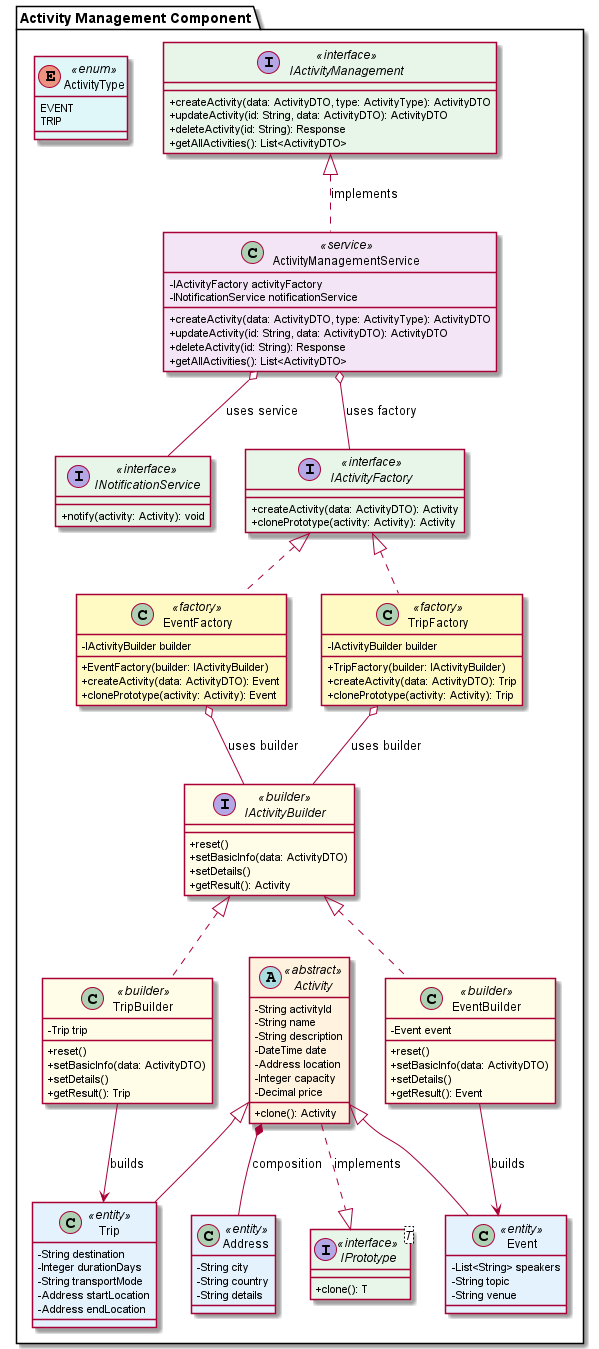

The diagram above was rendered by PlantUML. Its source (embedded in the PNG):
@startuml
' ==================== Color Definitions ====================
!define INTERFACE_COLOR #E8F5E9
!define ABSTRACT_COLOR #FFF3E0
!define ENTITY_COLOR #E3F2FD
!define SERVICE_COLOR #F3E5F5
!define FACTORY_COLOR #FFF9C4
!define BUILDER_COLOR #FFFDE7
!define ENUM_COLOR #E0F7FA

skinparam classAttributeIconSize 0
skinparam class {
    BackgroundColor<<interface>> INTERFACE_COLOR
    BackgroundColor<<abstract>> ABSTRACT_COLOR
    BackgroundColor<<entity>> ENTITY_COLOR
    BackgroundColor<<service>> SERVICE_COLOR
    BackgroundColor<<factory>> FACTORY_COLOR
    BackgroundColor<<builder>> BUILDER_COLOR
    BackgroundColor<<enum>> ENUM_COLOR
}

package "Activity Management Component" {

    ' ==================== High-Level Interfaces ====================
    interface IActivityManagement <<interface>> {
        +createActivity(data: ActivityDTO, type: ActivityType): ActivityDTO
        +updateActivity(id: String, data: ActivityDTO): ActivityDTO
        +deleteActivity(id: String): Response
        +getAllActivities(): List<ActivityDTO>
    }

    interface INotificationService <<interface>> {
        +notify(activity: Activity): void
    }

    ' ==================== Prototype Pattern ====================
    interface IPrototype<T> <<interface>> {
        +clone(): T
    }

    ' ==================== Service Layer ====================
    class ActivityManagementService <<service>> {
        -IActivityFactory activityFactory
        -INotificationService notificationService
        +createActivity(data: ActivityDTO, type: ActivityType): ActivityDTO
        +updateActivity(id: String, data: ActivityDTO): ActivityDTO
        +deleteActivity(id: String): Response
        +getAllActivities(): List<ActivityDTO>
    }

    enum ActivityType <<enum>> {
        EVENT
        TRIP
    }

    ' ==================== Entities ====================
    abstract class Activity <<abstract>> {
        -String activityId
        -String name
        -String description
        -DateTime date
        -Address location
        -Integer capacity
        -Decimal price
        +clone(): Activity
    }

    class Event <<entity>> {
        -List<String> speakers
        -String topic
        -String venue
    }

    class Trip <<entity>> {
        -String destination
        -Integer durationDays
        -String transportMode
        -Address startLocation
        -Address endLocation
    }

    class Address <<entity>> {
        -String city
        -String country
        -String details
    }

    Activity <|-- Event
    Activity <|-- Trip
    Activity *-- Address : composition
    Activity ..|> IPrototype : implements

    ' ==================== Abstract Factory ====================
    interface IActivityFactory <<interface>> {
        +createActivity(data: ActivityDTO): Activity
        +clonePrototype(activity: Activity): Activity
    }

    class EventFactory <<factory>> {
        -IActivityBuilder builder
        +EventFactory(builder: IActivityBuilder)
        +createActivity(data: ActivityDTO): Event
        +clonePrototype(activity: Activity): Event
    }

    class TripFactory <<factory>> {
        -IActivityBuilder builder
        +TripFactory(builder: IActivityBuilder)
        +createActivity(data: ActivityDTO): Trip
        +clonePrototype(activity: Activity): Trip
    }

    IActivityFactory <|.. EventFactory
    IActivityFactory <|.. TripFactory

    ' ==================== Builder Pattern ====================
    interface IActivityBuilder <<builder>> {
        +reset()
        +setBasicInfo(data: ActivityDTO)
        +setDetails()
        +getResult(): Activity
    }

    class EventBuilder <<builder>> {
        -Event event
        +reset()
        +setBasicInfo(data: ActivityDTO)
        +setDetails()
        +getResult(): Event
    }

    class TripBuilder <<builder>> {
        -Trip trip
        +reset()
        +setBasicInfo(data: ActivityDTO)
        +setDetails()
        +getResult(): Trip
    }

    IActivityBuilder <|.. EventBuilder
    IActivityBuilder <|.. TripBuilder

    ' ==================== Relationships ====================
    EventBuilder --> Event : "builds"
    TripBuilder --> Trip : "builds"

    EventFactory o-- IActivityBuilder : "uses builder"
    TripFactory o-- IActivityBuilder : "uses builder"

    ActivityManagementService o-- IActivityFactory : "uses factory"
    ActivityManagementService o-- INotificationService : "uses service"
    IActivityManagement <|.. ActivityManagementService : implements
}


@enduml